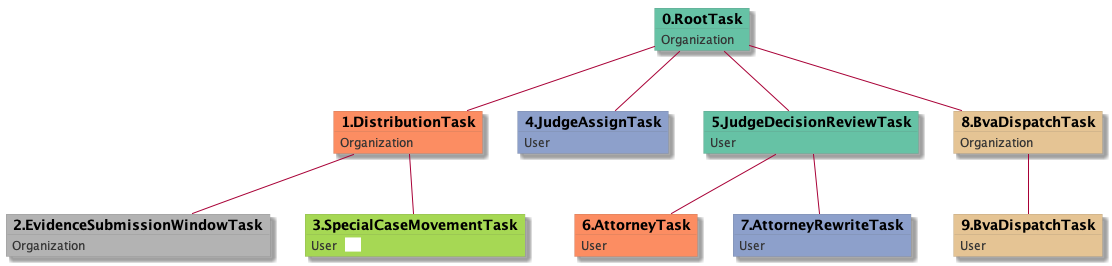

The diagram above was rendered by PlantUML. Its source (embedded in the PNG):
@startuml
skinparam {
  ObjectBorderColor #555
  ObjectBorderThickness 0
  ObjectFontStyle bold
  ObjectFontSize 14
  ObjectAttributeFontColor #333
  ObjectAttributeFontSize 12
}
  object 0.RootTask #66c2a5 {
Organization
}
  object 1.DistributionTask #fc8d62 {
Organization
}
  object 2.EvidenceSubmissionWindowTask #b3b3b3 {
Organization
}
  object 3.SpecialCaseMovementTask #a6d854 {
User  <back:white>    </back>
}
  object 4.JudgeAssignTask #8da0cb {
User
}
  object 5.JudgeDecisionReviewTask #66c2a5 {
User
}
  object 6.AttorneyTask #fc8d62 {
User
}
  object 7.AttorneyRewriteTask #8da0cb {
User
}
  object 8.BvaDispatchTask #e5c494 {
Organization
}
  object 9.BvaDispatchTask #e5c494 {
User
}
0.RootTask -- 1.DistributionTask
1.DistributionTask -- 2.EvidenceSubmissionWindowTask
1.DistributionTask -- 3.SpecialCaseMovementTask
0.RootTask -- 4.JudgeAssignTask
0.RootTask -- 5.JudgeDecisionReviewTask
5.JudgeDecisionReviewTask -- 6.AttorneyTask
5.JudgeDecisionReviewTask -- 7.AttorneyRewriteTask
0.RootTask -- 8.BvaDispatchTask
8.BvaDispatchTask -- 9.BvaDispatchTask
@enduml